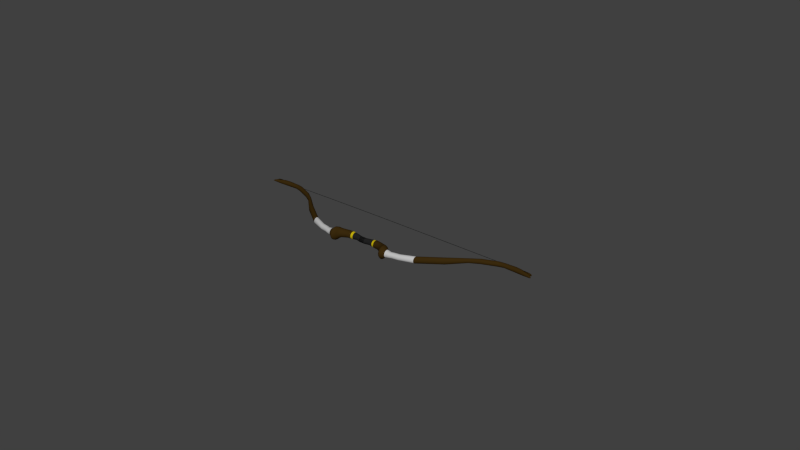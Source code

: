 # Source: bow2.blend  (saved by Blender 2.77.0; exported with 4.5.12 LTS)
import bpy
from mathutils import Matrix  # noqa: F401  (used for matrix-valued properties, if any)

bpy.ops.wm.read_factory_settings(use_empty=True)
scene = bpy.context.scene
scene.name = 'Scene'

# ---- collections
col_collection_1 = bpy.data.collections.new('Collection 1'); scene.collection.children.link(col_collection_1)

# ---- materials (node trees are filled in below, after node groups)
mat_material_001 = bpy.data.materials.new('Material.001')
mat_material_001.alpha_threshold = 0.0
mat_material_001.use_transparent_shadow = False
mat_material_001.diffuse_color = (0.01599, 0.01599, 0.01599, 1.0)
mat_material_001.roughness = 0.5
mat_material_002 = bpy.data.materials.new('Material.002')
mat_material_002.alpha_threshold = 0.0
mat_material_002.use_transparent_shadow = False
mat_material_002.diffuse_color = (0.04203, 0.02276, 0.004341, 1.0)
mat_material_002.roughness = 0.5
mat_material_003 = bpy.data.materials.new('Material.003')
mat_material_003.alpha_threshold = 0.0
mat_material_003.use_transparent_shadow = False
mat_material_003.diffuse_color = (0.01599, 0.01599, 0.01599, 1.0)
mat_material_003.roughness = 0.5
mat_material_004 = bpy.data.materials.new('Material.004')
mat_material_004.alpha_threshold = 0.0
mat_material_004.use_transparent_shadow = False
mat_material_004.diffuse_color = (0.5815, 0.4517, 0.004159, 1.0)
mat_material_004.roughness = 0.5
mat_material_005 = bpy.data.materials.new('Material.005')
mat_material_005.alpha_threshold = 0.0
mat_material_005.use_transparent_shadow = False
mat_material_005.diffuse_color = (0.5277, 0.5277, 0.5277, 1.0)
mat_material_005.roughness = 0.5

# ---- material node trees

# ---- world
world_world = bpy.data.worlds.new('World'); scene.world = world_world
world_world.color = (0.05088, 0.05088, 0.05088)
world_world.use_sun_shadow = False
world_world.sun_shadow_jitter_overblur = 0.0
world_world.cycles.sampling_method = 'NONE'
world_world.cycles.sample_map_resolution = 256

# ---- meshes
me_cylinder = bpy.data.meshes.new('Cylinder')
me_cylinder.from_pydata([(0.0, 1.0, -1.0), (0.0, 1.0, 1.0), (0.4067, 0.9135, -1.0), (0.4067, 0.9135, 1.0), (0.7431, 0.6691, -1.0), (0.7431, 0.6691, 1.0), (0.9511, 0.309, -1.0), (0.9511, 0.309, 1.0), (0.9945, -0.1045, -1.0), (0.9945, -0.1045, 1.0), (0.866, -0.5, -1.0), (0.866, -0.5, 1.0), (0.5878, -0.809, -1.0), (0.5878, -0.809, 1.0), (0.2079, -0.9781, -1.0), (0.2079, -0.9781, 1.0), (-0.2079, -0.9781, -1.0), (-0.2079, -0.9781, 1.0), (-0.5878, -0.809, -1.0), (-0.5878, -0.809, 1.0), (-0.866, -0.5, -1.0), (-0.866, -0.5, 1.0), (-0.9945, -0.1045, -1.0), (-0.9945, -0.1045, 1.0), (-0.9511, 0.309, -1.0), (-0.9511, 0.309, 1.0), (-0.7431, 0.6691, -1.0), (-0.7431, 0.6691, 1.0), (-0.4067, 0.9135, -1.0), (-0.4067, 0.9135, 1.0), (-0.4507, 1.0, -2.738), (-0.04395, 0.9135, -2.738), (0.2925, 0.6691, -2.738), (0.5004, 0.309, -2.738), (0.5438, -0.1045, -2.738), (0.4153, -0.5, -2.738), (0.1371, -0.809, -2.738), (-0.2428, -0.9781, -2.738), (-0.6586, -0.9781, -2.738), (-1.038, -0.809, -2.738), (-1.317, -0.5, -2.738), (-1.445, -0.1045, -2.738), (-1.402, 0.309, -2.738), (-1.194, 0.6691, -2.738), (-0.8574, 0.9135, -2.738), (-0.4507, 1.182, -4.09), (0.02989, 1.079, -4.09), (0.4274, 0.7906, -4.09), (0.673, 0.3651, -4.09), (0.7244, -0.1235, -4.09), (0.5726, -0.5908, -4.09), (0.2438, -0.9559, -4.09), (-0.205, -1.156, -4.09), (-0.6963, -1.156, -4.09), (-1.145, -0.9559, -4.09), (-1.474, -0.5908, -4.09), (-1.626, -0.1235, -4.09), (-1.574, 0.3651, -4.09), (-1.329, 0.7906, -4.09), (-0.9313, 1.079, -4.09), (-0.4507, 1.322, -4.884), (0.08689, 1.207, -4.884), (0.5315, 0.8844, -4.884), (0.8063, 0.4084, -4.884), (0.8638, -0.1382, -4.884), (0.6939, -0.6608, -4.884), (0.3262, -1.069, -4.884), (-0.1759, -1.293, -4.884), (-0.7255, -1.293, -4.884), (-1.228, -1.069, -4.884), (-1.595, -0.6608, -4.884), (-1.765, -0.1382, -4.884), (-1.708, 0.4084, -4.884), (-1.433, 0.8844, -4.884), (-0.9883, 1.207, -4.884), (-0.2704, 1.322, -6.558), (0.2672, 1.207, -6.558), (0.7118, 0.8844, -6.558), (0.9866, 0.4084, -6.558), (1.044, -0.1382, -6.558), (0.8742, -0.6608, -6.558), (0.5065, -1.069, -6.558), (0.004383, -1.293, -6.558), (-0.5452, -1.293, -6.558), (-1.047, -1.069, -6.558), (-1.415, -0.6608, -6.558), (-1.585, -0.1382, -6.558), (-1.527, 0.4084, -6.558), (-1.253, 0.8844, -6.558), (-0.808, 1.207, -6.558), (0.4764, 1.518, -8.619), (1.094, 1.387, -8.619), (1.604, 1.016, -8.619), (1.92, 0.469, -8.619), (1.986, -0.1586, -8.619), (1.791, -0.7589, -8.619), (1.369, -1.228, -8.619), (0.792, -1.485, -8.619), (0.1609, -1.485, -8.619), (-0.4157, -1.228, -8.619), (-0.838, -0.7589, -8.619), (-1.033, -0.1586, -8.619), (-0.967, 0.469, -8.619), (-0.6515, 1.016, -8.619), (-0.1409, 1.387, -8.619), (1.043, 1.796, -9.314), (1.773, 1.641, -9.314), (2.378, 1.202, -9.314), (2.751, 0.5549, -9.314), (2.829, -0.1877, -9.314), (2.598, -0.8979, -9.314), (2.099, -1.453, -9.314), (1.416, -1.757, -9.314), (0.6696, -1.757, -9.314), (-0.01253, -1.453, -9.314), (-0.5122, -0.8979, -9.314), (-0.743, -0.1877, -9.314), (-0.6649, 0.5549, -9.314), (-0.2915, 1.202, -9.314), (0.3126, 1.641, -9.314), (1.816, 2.282, -9.829), (2.744, 2.085, -9.829), (3.512, 1.527, -9.829), (3.986, 0.7053, -9.829), (4.085, -0.2386, -9.829), (3.792, -1.141, -9.829), (3.157, -1.846, -9.829), (2.29, -2.232, -9.829), (1.341, -2.232, -9.829), (0.4741, -1.846, -9.829), (-0.1609, -1.141, -9.829), (-0.4542, -0.2386, -9.829), (-0.355, 0.7053, -9.829), (0.1195, 1.527, -9.829), (0.8873, 2.085, -9.829), (2.099, 2.282, -10.45), (3.027, 2.085, -10.45), (3.795, 1.527, -10.45), (4.27, 0.7053, -10.45), (4.369, -0.2386, -10.45), (4.075, -1.141, -10.45), (3.44, -1.846, -10.45), (2.573, -2.232, -10.45), (1.624, -2.232, -10.45), (0.7574, -1.846, -10.45), (0.1224, -1.141, -10.45), (-0.1709, -0.2386, -10.45), (-0.0717, 0.7053, -10.45), (0.4028, 1.527, -10.45), (1.171, 2.085, -10.45), (2.099, 1.61, -11.3), (2.754, 1.471, -11.3), (3.295, 1.077, -11.3), (3.63, 0.4975, -11.3), (3.7, -0.1683, -11.3), (3.493, -0.805, -11.3), (3.045, -1.303, -11.3), (2.434, -1.575, -11.3), (1.764, -1.575, -11.3), (1.153, -1.303, -11.3), (0.7045, -0.805, -11.3), (0.4976, -0.1683, -11.3), (0.5676, 0.4975, -11.3), (0.9024, 1.077, -11.3), (1.444, 1.471, -11.3), (2.099, 1.307, -11.76), (2.63, 1.194, -11.76), (3.07, 0.8744, -11.76), (3.342, 0.4038, -11.76), (3.398, -0.1366, -11.76), (3.231, -0.6534, -11.76), (2.867, -1.057, -11.76), (2.371, -1.278, -11.76), (1.827, -1.278, -11.76), (1.331, -1.057, -11.76), (0.9673, -0.6534, -11.76), (0.7993, -0.1366, -11.76), (0.8561, 0.4038, -11.76), (1.128, 0.8744, -11.76), (1.567, 1.194, -11.76), (2.099, 1.183, -12.58), (2.58, 1.081, -12.58), (2.978, 0.7919, -12.58), (3.224, 0.3657, -12.58), (3.276, -0.1237, -12.58), (3.124, -0.5917, -12.58), (2.795, -0.9574, -12.58), (2.345, -1.158, -12.58), (1.853, -1.158, -12.58), (1.403, -0.9574, -12.58), (1.074, -0.5917, -12.58), (0.9219, -0.1237, -12.58), (0.9734, 0.3657, -12.58), (1.219, 0.7919, -12.58), (1.618, 1.081, -12.58), (2.099, 1.036, -13.36), (2.52, 0.9461, -13.36), (2.869, 0.693, -13.36), (3.084, 0.32, -13.36), (3.129, -0.1083, -13.36), (2.996, -0.5178, -13.36), (2.708, -0.8378, -13.36), (2.314, -1.013, -13.36), (1.884, -1.013, -13.36), (1.49, -0.8378, -13.36), (1.202, -0.5178, -13.36), (1.069, -0.1083, -13.36), (1.114, 0.32, -13.36), (1.329, 0.693, -13.36), (1.678, 0.9461, -13.36), (1.764, 1.036, -14.31), (2.185, 0.9461, -14.31), (2.534, 0.693, -14.31), (2.749, 0.32, -14.31), (2.794, -0.1083, -14.31), (2.661, -0.5178, -14.31), (2.373, -0.8378, -14.31), (1.979, -1.013, -14.31), (1.549, -1.013, -14.31), (1.155, -0.8378, -14.31), (0.8672, -0.5178, -14.31), (0.7342, -0.1083, -14.31), (0.7792, 0.32, -14.31), (0.9945, 0.693, -14.31), (1.343, 0.9461, -14.31), (1.399, 1.036, -16.52), (1.82, 0.9461, -16.52), (2.169, 0.693, -16.52), (2.384, 0.32, -16.52), (2.429, -0.1083, -16.52), (2.296, -0.5178, -16.52), (2.008, -0.8378, -16.52), (1.615, -1.013, -16.52), (1.184, -1.013, -16.52), (0.7905, -0.8378, -16.52), (0.5024, -0.5178, -16.52), (0.3693, -0.1083, -16.52), (0.4143, 0.32, -16.52), (0.6297, 0.693, -16.52), (0.978, 0.9461, -16.52), (-0.5108, 1.172, -21.37), (-0.03418, 1.07, -21.37), (0.36, 0.7841, -21.37), (0.6036, 0.3621, -21.37), (0.6546, -0.1225, -21.37), (0.504, -0.5859, -21.37), (0.178, -0.948, -21.37), (-0.2672, -1.146, -21.37), (-0.7544, -1.146, -21.37), (-1.2, -0.948, -21.37), (-1.526, -0.5859, -21.37), (-1.676, -0.1225, -21.37), (-1.625, 0.3621, -21.37), (-1.382, 0.7841, -21.37), (-0.9874, 1.07, -21.37), (-6.029, 1.172, -29.06), (-5.552, 1.07, -29.06), (-5.158, 0.7841, -29.06), (-4.915, 0.3621, -29.06), (-4.864, -0.1225, -29.06), (-5.014, -0.5859, -29.06), (-5.34, -0.948, -29.06), (-5.785, -1.146, -29.06), (-6.273, -1.146, -29.06), (-6.718, -0.948, -29.06), (-7.044, -0.5859, -29.06), (-7.194, -0.1225, -29.06), (-7.143, 0.3621, -29.06), (-6.9, 0.7841, -29.06), (-6.506, 1.07, -29.06), (-10.88, 0.8018, -34.53), (-10.55, 0.7325, -34.53), (-10.28, 0.5365, -34.53), (-10.12, 0.2478, -34.53), (-10.08, -0.08381, -34.53), (-10.19, -0.4009, -34.53), (-10.41, -0.6487, -34.53), (-10.71, -0.7843, -34.53), (-11.05, -0.7843, -34.53), (-11.35, -0.6487, -34.53), (-11.57, -0.4009, -34.53), (-11.68, -0.08381, -34.53), (-11.64, 0.2478, -34.53), (-11.48, 0.5365, -34.53), (-11.21, 0.7325, -34.53), (-12.84, 0.8865, -37.61), (-12.48, 0.8098, -37.61), (-12.18, 0.5932, -37.61), (-11.99, 0.2739, -37.61), (-11.96, -0.09266, -37.61), (-12.07, -0.4432, -37.61), (-12.32, -0.7172, -37.61), (-12.65, -0.8671, -37.61), (-13.02, -0.8671, -37.61), (-13.36, -0.7172, -37.61), (-13.61, -0.4432, -37.61), (-13.72, -0.09266, -37.61), (-13.68, 0.2739, -37.61), (-13.5, 0.5932, -37.61), (-13.2, 0.8098, -37.61), (-14.97, 0.8865, -42.77), (-14.61, 0.8098, -42.77), (-14.32, 0.5932, -42.77), (-14.13, 0.2739, -42.77), (-14.09, -0.09266, -42.77), (-14.21, -0.4432, -42.77), (-14.45, -0.7172, -42.77), (-14.79, -0.8671, -42.77), (-15.16, -0.8671, -42.77), (-15.49, -0.7172, -42.77), (-15.74, -0.4432, -42.77), (-15.86, -0.09266, -42.77), (-15.82, 0.2739, -42.77), (-15.63, 0.5932, -42.77), (-15.33, 0.8098, -42.77), (-15.46, 0.7922, -44.9), (-15.14, 0.7237, -44.9), (-14.87, 0.5301, -44.9), (-14.71, 0.2448, -44.9), (-14.68, -0.08281, -44.9), (-14.78, -0.3961, -44.9), (-15.0, -0.6409, -44.9), (-15.3, -0.7749, -44.9), (-15.63, -0.7749, -44.9), (-15.93, -0.6409, -44.9), (-16.15, -0.3961, -44.9), (-16.25, -0.08281, -44.9), (-16.22, 0.2448, -44.9), (-16.05, 0.5301, -44.9), (-15.79, 0.7237, -44.9), (-15.46, 0.8921, -49.18), (-15.1, 0.815, -49.18), (-14.8, 0.597, -49.18), (-14.61, 0.2757, -49.18), (-14.58, -0.09326, -49.18), (-14.69, -0.4461, -49.18), (-14.94, -0.7218, -49.18), (-15.28, -0.8726, -49.18), (-15.65, -0.8726, -49.18), (-15.99, -0.7218, -49.18), (-16.24, -0.4461, -49.18), (-16.35, -0.09326, -49.18), (-16.31, 0.2757, -49.18), (-16.13, 0.597, -49.18), (-15.83, 0.815, -49.18), (-15.28, 0.839, -51.27), (-14.94, 0.7665, -51.27), (-14.66, 0.5614, -51.27), (-14.49, 0.2593, -51.27), (-14.45, -0.0877, -51.27), (-14.56, -0.4195, -51.27), (-14.79, -0.6788, -51.27), (-15.11, -0.8207, -51.27), (-15.46, -0.8207, -51.27), (-15.78, -0.6788, -51.27), (-16.01, -0.4195, -51.27), (-16.12, -0.0877, -51.27), (-16.08, 0.2593, -51.27), (-15.91, 0.5614, -51.27), (-15.63, 0.7665, -51.27), (-15.03, 0.7307, -52.24), (-14.73, 0.6676, -52.24), (-14.49, 0.489, -52.24), (-14.34, 0.2258, -52.24), (-14.3, -0.07639, -52.24), (-14.4, -0.3654, -52.24), (-14.6, -0.5912, -52.24), (-14.88, -0.7148, -52.24), (-15.18, -0.7148, -52.24), (-15.46, -0.5912, -52.24), (-15.66, -0.3654, -52.24), (-15.76, -0.07639, -52.24), (-15.73, 0.2258, -52.24), (-15.57, 0.489, -52.24), (-15.33, 0.6676, -52.24), (-14.72, 0.5395, -54.2), (-14.5, 0.4928, -54.2), (-14.32, 0.361, -54.2), (-14.21, 0.1667, -54.2), (-14.18, -0.05639, -54.2), (-14.25, -0.2697, -54.2), (-14.4, -0.4365, -54.2), (-14.61, -0.5277, -54.2), (-14.83, -0.5277, -54.2), (-15.04, -0.4365, -54.2), (-15.19, -0.2697, -54.2), (-15.25, -0.05639, -54.2), (-15.23, 0.1667, -54.2), (-15.12, 0.361, -54.2), (-14.94, 0.4928, -54.2), (-14.32, 0.2687, -55.22), (-14.21, 0.2454, -55.22), (-14.12, 0.1798, -55.22), (-14.06, 0.08302, -55.22), (-14.05, -0.02808, -55.22), (-14.08, -0.1343, -55.22), (-14.16, -0.2174, -55.22), (-14.26, -0.2628, -55.22), (-14.37, -0.2628, -55.22), (-14.47, -0.2174, -55.22), (-14.55, -0.1343, -55.22), (-14.58, -0.02808, -55.22), (-14.57, 0.08302, -55.22), (-14.52, 0.1798, -55.22), (-14.43, 0.2454, -55.22), (-14.03, 0.03986, -55.57), (-14.02, 0.03642, -55.57), (-14.0, 0.02667, -55.57), (-13.99, 0.01232, -55.57), (-13.99, -0.004169, -55.57), (-14.0, -0.01993, -55.57), (-14.01, -0.03225, -55.57), (-14.02, -0.039, -55.57), (-14.04, -0.039, -55.57), (-14.06, -0.03225, -55.57), (-14.07, -0.01993, -55.57), (-14.07, -0.004169, -55.57), (-14.07, 0.01232, -55.57), (-14.06, 0.02667, -55.57), (-14.05, 0.03642, -55.57), (-16.12, -0.0877, -53.9), (-16.08, 0.2593, -53.9), (-15.76, -0.07639, -54.87), (-15.73, 0.2258, -54.87), (-16.01, -0.4195, -51.27), (-16.12, -0.0877, -51.27), (-15.66, -0.3654, -52.24), (-15.76, -0.07639, -52.24), (-16.01, -0.3103, -53.77), (-16.12, -0.0877, -53.77), (-15.81, -0.2058, -54.74), (-15.76, -0.07639, -54.74), (-16.08, 0.2593, -53.78), (-15.91, 0.5614, -53.78), (-15.73, 0.2258, -54.75), (-15.69, 0.384, -54.75)], [], [(0, 1, 3, 2), (2, 3, 5, 4), (4, 5, 7, 6), (6, 7, 9, 8), (8, 9, 11, 10), (10, 11, 13, 12), (12, 13, 15, 14), (14, 15, 17, 16), (16, 17, 19, 18), (18, 19, 21, 20), (20, 21, 23, 22), (22, 23, 25, 24), (24, 25, 27, 26), (3, 1, 29, 27, 25, 23, 21, 19, 17, 15, 13, 11, 9, 7, 5), (26, 27, 29, 28), (28, 29, 1, 0), (12, 14, 37, 36), (41, 42, 57, 56), (22, 24, 42, 41), (8, 10, 35, 34), (18, 20, 40, 39), (28, 0, 30, 44), (4, 6, 33, 32), (14, 16, 38, 37), (0, 2, 31, 30), (24, 26, 43, 42), (10, 12, 36, 35), (20, 22, 41, 40), (6, 8, 34, 33), (16, 18, 39, 38), (26, 28, 44, 43), (2, 4, 32, 31), (56, 57, 72, 71), (34, 35, 50, 49), (42, 43, 58, 57), (35, 36, 51, 50), (43, 44, 59, 58), (36, 37, 52, 51), (44, 30, 45, 59), (37, 38, 53, 52), (30, 31, 46, 45), (38, 39, 54, 53), (31, 32, 47, 46), (39, 40, 55, 54), (32, 33, 48, 47), (40, 41, 56, 55), (33, 34, 49, 48), (63, 64, 79, 78), (49, 50, 65, 64), (57, 58, 73, 72), (50, 51, 66, 65), (58, 59, 74, 73), (51, 52, 67, 66), (59, 45, 60, 74), (52, 53, 68, 67), (45, 46, 61, 60), (53, 54, 69, 68), (46, 47, 62, 61), (54, 55, 70, 69), (47, 48, 63, 62), (55, 56, 71, 70), (48, 49, 64, 63), (85, 86, 101, 100), (71, 72, 87, 86), (64, 65, 80, 79), (72, 73, 88, 87), (65, 66, 81, 80), (73, 74, 89, 88), (66, 67, 82, 81), (74, 60, 75, 89), (67, 68, 83, 82), (60, 61, 76, 75), (68, 69, 84, 83), (61, 62, 77, 76), (69, 70, 85, 84), (62, 63, 78, 77), (70, 71, 86, 85), (92, 93, 108, 107), (78, 79, 94, 93), (86, 87, 102, 101), (79, 80, 95, 94), (87, 88, 103, 102), (80, 81, 96, 95), (88, 89, 104, 103), (81, 82, 97, 96), (89, 75, 90, 104), (82, 83, 98, 97), (75, 76, 91, 90), (83, 84, 99, 98), (76, 77, 92, 91), (84, 85, 100, 99), (77, 78, 93, 92), (118, 119, 134, 133), (100, 101, 116, 115), (93, 94, 109, 108), (101, 102, 117, 116), (94, 95, 110, 109), (102, 103, 118, 117), (95, 96, 111, 110), (103, 104, 119, 118), (96, 97, 112, 111), (104, 90, 105, 119), (97, 98, 113, 112), (90, 91, 106, 105), (98, 99, 114, 113), (91, 92, 107, 106), (99, 100, 115, 114), (133, 134, 149, 148), (111, 112, 127, 126), (119, 105, 120, 134), (112, 113, 128, 127), (105, 106, 121, 120), (113, 114, 129, 128), (106, 107, 122, 121), (114, 115, 130, 129), (107, 108, 123, 122), (115, 116, 131, 130), (108, 109, 124, 123), (116, 117, 132, 131), (109, 110, 125, 124), (117, 118, 133, 132), (110, 111, 126, 125), (140, 141, 156, 155), (126, 127, 142, 141), (134, 120, 135, 149), (127, 128, 143, 142), (120, 121, 136, 135), (128, 129, 144, 143), (121, 122, 137, 136), (129, 130, 145, 144), (122, 123, 138, 137), (130, 131, 146, 145), (123, 124, 139, 138), (131, 132, 147, 146), (124, 125, 140, 139), (132, 133, 148, 147), (125, 126, 141, 140), (162, 163, 178, 177), (148, 149, 164, 163), (141, 142, 157, 156), (149, 135, 150, 164), (142, 143, 158, 157), (135, 136, 151, 150), (143, 144, 159, 158), (136, 137, 152, 151), (144, 145, 160, 159), (137, 138, 153, 152), (145, 146, 161, 160), (138, 139, 154, 153), (146, 147, 162, 161), (139, 140, 155, 154), (147, 148, 163, 162), (169, 170, 185, 184), (155, 156, 171, 170), (163, 164, 179, 178), (156, 157, 172, 171), (164, 150, 165, 179), (157, 158, 173, 172), (150, 151, 166, 165), (158, 159, 174, 173), (151, 152, 167, 166), (159, 160, 175, 174), (152, 153, 168, 167), (160, 161, 176, 175), (153, 154, 169, 168), (161, 162, 177, 176), (154, 155, 170, 169), (191, 192, 207, 206), (177, 178, 193, 192), (170, 171, 186, 185), (178, 179, 194, 193), (171, 172, 187, 186), (179, 165, 180, 194), (172, 173, 188, 187), (165, 166, 181, 180), (173, 174, 189, 188), (166, 167, 182, 181), (174, 175, 190, 189), (167, 168, 183, 182), (175, 176, 191, 190), (168, 169, 184, 183), (176, 177, 192, 191), (206, 207, 222, 221), (184, 185, 200, 199), (192, 193, 208, 207), (185, 186, 201, 200), (193, 194, 209, 208), (186, 187, 202, 201), (194, 180, 195, 209), (187, 188, 203, 202), (180, 181, 196, 195), (188, 189, 204, 203), (181, 182, 197, 196), (189, 190, 205, 204), (182, 183, 198, 197), (190, 191, 206, 205), (183, 184, 199, 198), (213, 214, 229, 228), (199, 200, 215, 214), (207, 208, 223, 222), (200, 201, 216, 215), (208, 209, 224, 223), (201, 202, 217, 216), (209, 195, 210, 224), (202, 203, 218, 217), (195, 196, 211, 210), (203, 204, 219, 218), (196, 197, 212, 211), (204, 205, 220, 219), (197, 198, 213, 212), (205, 206, 221, 220), (198, 199, 214, 213), (235, 236, 251, 250), (221, 222, 237, 236), (214, 215, 230, 229), (222, 223, 238, 237), (215, 216, 231, 230), (223, 224, 239, 238), (216, 217, 232, 231), (224, 210, 225, 239), (217, 218, 233, 232), (210, 211, 226, 225), (218, 219, 234, 233), (211, 212, 227, 226), (219, 220, 235, 234), (212, 213, 228, 227), (220, 221, 236, 235), (242, 243, 258, 257), (228, 229, 244, 243), (236, 237, 252, 251), (229, 230, 245, 244), (237, 238, 253, 252), (230, 231, 246, 245), (238, 239, 254, 253), (231, 232, 247, 246), (239, 225, 240, 254), (232, 233, 248, 247), (225, 226, 241, 240), (233, 234, 249, 248), (226, 227, 242, 241), (234, 235, 250, 249), (227, 228, 243, 242), (264, 265, 280, 279), (250, 251, 266, 265), (243, 244, 259, 258), (251, 252, 267, 266), (244, 245, 260, 259), (252, 253, 268, 267), (245, 246, 261, 260), (253, 254, 269, 268), (246, 247, 262, 261), (254, 240, 255, 269), (247, 248, 263, 262), (240, 241, 256, 255), (248, 249, 264, 263), (241, 242, 257, 256), (249, 250, 265, 264), (279, 280, 295, 294), (257, 258, 273, 272), (265, 266, 281, 280), (258, 259, 274, 273), (266, 267, 282, 281), (259, 260, 275, 274), (267, 268, 283, 282), (260, 261, 276, 275), (268, 269, 284, 283), (261, 262, 277, 276), (269, 255, 270, 284), (262, 263, 278, 277), (255, 256, 271, 270), (263, 264, 279, 278), (256, 257, 272, 271), (286, 287, 302, 301), (272, 273, 288, 287), (280, 281, 296, 295), (273, 274, 289, 288), (281, 282, 297, 296), (274, 275, 290, 289), (282, 283, 298, 297), (275, 276, 291, 290), (283, 284, 299, 298), (276, 277, 292, 291), (284, 270, 285, 299), (277, 278, 293, 292), (270, 271, 286, 285), (278, 279, 294, 293), (271, 272, 287, 286), (308, 309, 324, 323), (294, 295, 310, 309), (287, 288, 303, 302), (295, 296, 311, 310), (288, 289, 304, 303), (296, 297, 312, 311), (289, 290, 305, 304), (297, 298, 313, 312), (290, 291, 306, 305), (298, 299, 314, 313), (291, 292, 307, 306), (299, 285, 300, 314), (292, 293, 308, 307), (285, 286, 301, 300), (293, 294, 309, 308), (315, 316, 331, 330), (301, 302, 317, 316), (309, 310, 325, 324), (302, 303, 318, 317), (310, 311, 326, 325), (303, 304, 319, 318), (311, 312, 327, 326), (304, 305, 320, 319), (312, 313, 328, 327), (305, 306, 321, 320), (313, 314, 329, 328), (306, 307, 322, 321), (314, 300, 315, 329), (307, 308, 323, 322), (300, 301, 316, 315), (337, 338, 353, 352), (323, 324, 339, 338), (316, 317, 332, 331), (324, 325, 340, 339), (317, 318, 333, 332), (325, 326, 341, 340), (318, 319, 334, 333), (326, 327, 342, 341), (319, 320, 335, 334), (327, 328, 343, 342), (320, 321, 336, 335), (328, 329, 344, 343), (321, 322, 337, 336), (329, 315, 330, 344), (322, 323, 338, 337), (359, 345, 360, 374), (330, 331, 346, 345), (338, 339, 354, 353), (331, 332, 347, 346), (339, 340, 355, 354), (332, 333, 348, 347), (340, 341, 356, 355), (333, 334, 349, 348), (341, 342, 357, 356), (334, 335, 350, 349), (342, 343, 358, 357), (335, 336, 351, 350), (343, 344, 359, 358), (336, 337, 352, 351), (344, 330, 345, 359), (374, 360, 375, 389), (352, 353, 368, 367), (345, 346, 361, 360), (353, 354, 369, 368), (346, 347, 362, 361), (354, 355, 370, 369), (347, 348, 363, 362), (371, 370, 426, 427), (348, 349, 364, 363), (357, 372, 423, 421), (349, 350, 365, 364), (373, 372, 434, 435), (350, 351, 366, 365), (358, 359, 374, 373), (351, 352, 367, 366), (381, 382, 397, 396), (367, 368, 383, 382), (360, 361, 376, 375), (368, 369, 384, 383), (361, 362, 377, 376), (369, 370, 385, 384), (362, 363, 378, 377), (370, 371, 386, 385), (363, 364, 379, 378), (371, 372, 387, 386), (364, 365, 380, 379), (372, 373, 388, 387), (365, 366, 381, 380), (373, 374, 389, 388), (366, 367, 382, 381), (403, 404, 419, 418), (389, 375, 390, 404), (382, 383, 398, 397), (375, 376, 391, 390), (383, 384, 399, 398), (376, 377, 392, 391), (384, 385, 400, 399), (377, 378, 393, 392), (385, 386, 401, 400), (378, 379, 394, 393), (386, 387, 402, 401), (379, 380, 395, 394), (387, 388, 403, 402), (380, 381, 396, 395), (388, 389, 404, 403), (405, 406, 407, 408, 409, 410, 411, 412, 413, 414, 415, 416, 417, 418, 419), (396, 397, 412, 411), (404, 390, 405, 419), (397, 398, 413, 412), (390, 391, 406, 405), (398, 399, 414, 413), (391, 392, 407, 406), (399, 400, 415, 414), (392, 393, 408, 407), (400, 401, 416, 415), (393, 394, 409, 408), (401, 402, 417, 416), (394, 395, 410, 409), (402, 403, 418, 417), (395, 396, 411, 410), (420, 421, 423, 422), (371, 356, 420, 422), (372, 371, 422, 423), (356, 357, 421, 420), (425, 427, 431, 429), (355, 356, 425, 424), (356, 371, 427, 425), (370, 355, 424, 426), (428, 429, 431, 430), (427, 426, 430, 431), (426, 424, 428, 430), (424, 425, 429, 428), (432, 433, 435, 434), (358, 373, 435, 433), (357, 358, 433, 432), (372, 357, 432, 434)])
me_cylinder.polygons.foreach_set('use_smooth', [True] * 423)
me_cylinder.polygons.foreach_set('material_index', [1, 1, 1, 1, 1, 1, 1, 1, 1, 1, 1, 1, 1, 0, 0, 1, 1, 1, 1, 1, 1, 1, 1, 1, 1, 1, 1, 1, 1, 1, 1, 1, 2, 1, 1, 1, 1, 1, 1, 1, 1, 1, 1, 1, 1, 1, 1, 0, 2, 2, 2, 2, 2, 2, 2, 2, 2, 2, 2, 2, 2, 2, 0, 0, 0, 0, 0, 0, 0, 0, 0, 0, 0, 0, 0, 0, 0, 0, 0, 0, 0, 0, 0, 0, 0, 0, 0, 0, 0, 0, 0, 0, 0, 0, 0, 0, 0, 0, 0, 0, 0, 0, 0, 0, 0, 0, 0, 0, 0, 0, 0, 0, 0, 0, 0, 0, 0, 0, 0, 0, 0, 0, 0, 0, 0, 0, 0, 0, 0, 0, 0, 0, 0, 0, 0, 0, 0, 0, 0, 0, 0, 0, 0, 0, 0, 0, 0, 0, 0, 0, 0, 0, 3, 0, 0, 0, 0, 0, 0, 0, 0, 0, 0, 0, 0, 0, 0, 3, 3, 3, 3, 3, 3, 3, 3, 3, 3, 3, 3, 3, 3, 3, 3, 3, 3, 3, 3, 3, 3, 3, 3, 3, 3, 3, 3, 3, 3, 3, 3, 3, 3, 3, 3, 3, 3, 3, 3, 3, 3, 3, 3, 3, 3, 3, 3, 3, 3, 3, 3, 3, 3, 3, 3, 3, 3, 3, 3, 0, 3, 3, 3, 3, 3, 3, 3, 3, 3, 3, 3, 3, 3, 3, 0, 0, 0, 0, 0, 0, 0, 0, 0, 0, 0, 0, 0, 0, 0, 0, 0, 0, 0, 0, 0, 0, 0, 0, 0, 0, 0, 0, 0, 0, 0, 0, 0, 0, 0, 0, 0, 0, 0, 0, 0, 0, 0, 0, 0, 0, 0, 0, 0, 0, 0, 0, 0, 0, 0, 0, 0, 0, 0, 0, 0, 0, 0, 0, 0, 0, 0, 0, 0, 0, 0, 0, 0, 0, 0, 0, 0, 0, 0, 0, 0, 0, 0, 0, 0, 0, 0, 0, 0, 0, 0, 0, 0, 0, 0, 0, 0, 0, 0, 0, 0, 0, 0, 0, 0, 0, 0, 0, 0, 0, 0, 0, 0, 0, 0, 0, 0, 0, 0, 0, 0, 0, 0, 0, 0, 0, 0, 0, 0, 0, 0, 0, 0, 0, 0, 0, 0, 0, 0, 0, 0, 0, 0, 0, 0, 0, 0, 0, 0, 0, 0, 0, 0, 0, 0, 0, 0, 0, 0, 0, 0, 0, 0, 0, 0, 0, 0, 0, 0, 0, 0, 0, 0, 0, 0, 0, 0, 0, 0, 0, 0])
_uv = me_cylinder.uv_layers.new(name='UVMap')
_uv.uv.foreach_set('vector', [0.0, 0.0, 1.0, 0.0, 1.0, 1.0, 0.0, 1.0, 0.0, 0.0, 1.0, 0.0, 1.0, 1.0, 0.0, 1.0, 0.0, 0.0, 1.0, 0.0, 1.0, 1.0, 0.0, 1.0, 0.0, 0.0, 1.0, 0.0, 1.0, 1.0, 0.0, 1.0, 0.0, 0.0, 1.0, 0.0, 1.0, 1.0, 0.0, 1.0, 0.0, 0.0, 1.0, 0.0, 1.0, 1.0, 0.0, 1.0, 0.0, 0.0, 1.0, 0.0, 1.0, 1.0, 0.0, 1.0, 0.0, 0.0, 1.0, 0.0, 1.0, 1.0, 0.0, 1.0, 0.0, 0.0, 1.0, 0.0, 1.0, 1.0, 0.0, 1.0, 0.0, 0.0, 1.0, 0.0, 1.0, 1.0, 0.0, 1.0, 0.0, 0.0, 1.0, 0.0, 1.0, 1.0, 0.0, 1.0, 0.0, 0.0, 1.0, 0.0, 1.0, 1.0, 0.0, 1.0, 0.0, 0.0, 1.0, 0.0, 1.0, 1.0, 0.0, 1.0, 0.5, 1.0, 0.7034, 0.9568, 0.8716, 0.8346, 0.9755, 0.6545, 0.9973, 0.4477, 0.933, 0.25, 0.7939, 0.09549, 0.604, 0.01093, 0.396, 0.01093, 0.2061, 0.09549, 0.06699, 0.25, 0.002739, 0.4477, 0.02447, 0.6545, 0.1284, 0.8346, 0.2966, 0.9568, 0.0, 0.0, 1.0, 0.0, 1.0, 1.0, 0.0, 1.0, 0.0, 0.0, 1.0, 0.0, 1.0, 1.0, 0.0, 1.0, 0.0, 0.0, 1.0, 0.0, 1.0, 1.0, 0.0, 1.0, 0.0, 0.0, 1.0, 0.0, 1.0, 1.0, 0.0, 1.0, 0.0, 0.0, 1.0, 0.0, 1.0, 1.0, 0.0, 1.0, 0.0, 0.0, 1.0, 0.0, 1.0, 1.0, 0.0, 1.0, 0.0, 0.0, 1.0, 0.0, 1.0, 1.0, 0.0, 1.0, 0.0, 0.0, 1.0, 0.0, 1.0, 1.0, 0.0, 1.0, 0.0, 0.0, 1.0, 0.0, 1.0, 1.0, 0.0, 1.0, 0.0, 0.0, 1.0, 0.0, 1.0, 1.0, 0.0, 1.0, 0.0, 0.0, 1.0, 0.0, 1.0, 1.0, 0.0, 1.0, 0.0, 0.0, 1.0, 0.0, 1.0, 1.0, 0.0, 1.0, 0.0, 0.0, 1.0, 0.0, 1.0, 1.0, 0.0, 1.0, 0.0, 0.0, 1.0, 0.0, 1.0, 1.0, 0.0, 1.0, 0.0, 0.0, 1.0, 0.0, 1.0, 1.0, 0.0, 1.0, 0.0, 0.0, 1.0, 0.0, 1.0, 1.0, 0.0, 1.0, 0.0, 0.0, 1.0, 0.0, 1.0, 1.0, 0.0, 1.0, 0.0, 0.0, 1.0, 0.0, 1.0, 1.0, 0.0, 1.0, 0.0, 0.0, 1.0, 0.0, 1.0, 1.0, 0.0, 1.0, 0.0, 0.0, 1.0, 0.0, 1.0, 1.0, 0.0, 1.0, 0.0, 0.0, 1.0, 0.0, 1.0, 1.0, 0.0, 1.0, 0.0, 0.0, 1.0, 0.0, 1.0, 1.0, 0.0, 1.0, 0.0, 0.0, 1.0, 0.0, 1.0, 1.0, 0.0, 1.0, 0.0, 0.0, 1.0, 0.0, 1.0, 1.0, 0.0, 1.0, 0.0, 0.0, 1.0, 0.0, 1.0, 1.0, 0.0, 1.0, 0.0, 0.0, 1.0, 0.0, 1.0, 1.0, 0.0, 1.0, 0.0, 0.0, 1.0, 0.0, 1.0, 1.0, 0.0, 1.0, 0.0, 0.0, 1.0, 0.0, 1.0, 1.0, 0.0, 1.0, 0.0, 0.0, 1.0, 0.0, 1.0, 1.0, 0.0, 1.0, 0.0, 0.0, 1.0, 0.0, 1.0, 1.0, 0.0, 1.0, 0.0, 0.0, 1.0, 0.0, 1.0, 1.0, 0.0, 1.0, 0.0, 0.0, 1.0, 0.0, 1.0, 1.0, 0.0, 1.0, 0.0, 0.0, 1.0, 0.0, 1.0, 1.0, 0.0, 1.0, 0.0, 0.0, 1.0, 0.0, 1.0, 1.0, 0.0, 1.0, 0.0, 0.0, 1.0, 0.0, 1.0, 1.0, 0.0, 1.0, 0.0, 0.0, 1.0, 0.0, 1.0, 1.0, 0.0, 1.0, 0.0, 0.0, 1.0, 0.0, 1.0, 1.0, 0.0, 1.0, 0.0, 0.0, 1.0, 0.0, 1.0, 1.0, 0.0, 1.0, 0.0, 0.0, 1.0, 0.0, 1.0, 1.0, 0.0, 1.0, 0.0, 0.0, 1.0, 0.0, 1.0, 1.0, 0.0, 1.0, 0.0, 0.0, 1.0, 0.0, 1.0, 1.0, 0.0, 1.0, 0.0, 0.0, 1.0, 0.0, 1.0, 1.0, 0.0, 1.0, 0.0, 0.0, 1.0, 0.0, 1.0, 1.0, 0.0, 1.0, 0.0, 0.0, 1.0, 0.0, 1.0, 1.0, 0.0, 1.0, 0.0, 0.0, 1.0, 0.0, 1.0, 1.0, 0.0, 1.0, 0.0, 0.0, 1.0, 0.0, 1.0, 1.0, 0.0, 1.0, 0.0, 0.0, 1.0, 0.0, 1.0, 1.0, 0.0, 1.0, 0.0, 0.0, 1.0, 0.0, 1.0, 1.0, 0.0, 1.0, 0.0, 0.0, 1.0, 0.0, 1.0, 1.0, 0.0, 1.0, 0.0, 0.0, 1.0, 0.0, 1.0, 1.0, 0.0, 1.0, 0.0, 0.0, 1.0, 0.0, 1.0, 1.0, 0.0, 1.0, 0.0, 0.0, 1.0, 0.0, 1.0, 1.0, 0.0, 1.0, 0.0, 0.0, 1.0, 0.0, 1.0, 1.0, 0.0, 1.0, 0.0, 0.0, 1.0, 0.0, 1.0, 1.0, 0.0, 1.0, 0.0, 0.0, 1.0, 0.0, 1.0, 1.0, 0.0, 1.0, 0.0, 0.0, 1.0, 0.0, 1.0, 1.0, 0.0, 1.0, 0.0, 0.0, 1.0, 0.0, 1.0, 1.0, 0.0, 1.0, 0.0, 0.0, 1.0, 0.0, 1.0, 1.0, 0.0, 1.0, 0.0, 0.0, 1.0, 0.0, 1.0, 1.0, 0.0, 1.0, 0.0, 0.0, 1.0, 0.0, 1.0, 1.0, 0.0, 1.0, 0.0, 0.0, 1.0, 0.0, 1.0, 1.0, 0.0, 1.0, 0.0, 0.0, 1.0, 0.0, 1.0, 1.0, 0.0, 1.0, 0.0, 0.0, 1.0, 0.0, 1.0, 1.0, 0.0, 1.0, 0.0, 0.0, 1.0, 0.0, 1.0, 1.0, 0.0, 1.0, 0.0, 0.0, 1.0, 0.0, 1.0, 1.0, 0.0, 1.0, 0.0, 0.0, 1.0, 0.0, 1.0, 1.0, 0.0, 1.0, 0.0, 0.0, 1.0, 0.0, 1.0, 1.0, 0.0, 1.0, 0.0, 0.0, 1.0, 0.0, 1.0, 1.0, 0.0, 1.0, 0.0, 0.0, 1.0, 0.0, 1.0, 1.0, 0.0, 1.0, 0.0, 0.0, 1.0, 0.0, 1.0, 1.0, 0.0, 1.0, 0.0, 0.0, 1.0, 0.0, 1.0, 1.0, 0.0, 1.0, 0.0, 0.0, 1.0, 0.0, 1.0, 1.0, 0.0, 1.0, 0.0, 0.0, 1.0, 0.0, 1.0, 1.0, 0.0, 1.0, 0.0, 0.0, 1.0, 0.0, 1.0, 1.0, 0.0, 1.0, 0.0, 0.0, 1.0, 0.0, 1.0, 1.0, 0.0, 1.0, 0.0, 0.0, 1.0, 0.0, 1.0, 1.0, 0.0, 1.0, 0.0, 0.0, 1.0, 0.0, 1.0, 1.0, 0.0, 1.0, 0.0, 0.0, 1.0, 0.0, 1.0, 1.0, 0.0, 1.0, 0.0, 0.0, 1.0, 0.0, 1.0, 1.0, 0.0, 1.0, 0.0, 0.0, 1.0, 0.0, 1.0, 1.0, 0.0, 1.0, 0.0, 0.0, 1.0, 0.0, 1.0, 1.0, 0.0, 1.0, 0.0, 0.0, 1.0, 0.0, 1.0, 1.0, 0.0, 1.0, 0.0, 0.0, 1.0, 0.0, 1.0, 1.0, 0.0, 1.0, 0.0, 0.0, 1.0, 0.0, 1.0, 1.0, 0.0, 1.0, 0.0, 0.0, 1.0, 0.0, 1.0, 1.0, 0.0, 1.0, 0.0, 0.0, 1.0, 0.0, 1.0, 1.0, 0.0, 1.0, 0.0, 0.0, 1.0, 0.0, 1.0, 1.0, 0.0, 1.0, 0.0, 0.0, 1.0, 0.0, 1.0, 1.0, 0.0, 1.0, 0.0, 0.0, 1.0, 0.0, 1.0, 1.0, 0.0, 1.0, 0.0, 0.0, 1.0, 0.0, 1.0, 1.0, 0.0, 1.0, 0.0, 0.0, 1.0, 0.0, 1.0, 1.0, 0.0, 1.0, 0.0, 0.0, 1.0, 0.0, 1.0, 1.0, 0.0, 1.0, 0.0, 0.0, 1.0, 0.0, 1.0, 1.0, 0.0, 1.0, 0.0, 0.0, 1.0, 0.0, 1.0, 1.0, 0.0, 1.0, 0.0, 0.0, 1.0, 0.0, 1.0, 1.0, 0.0, 1.0, 0.0, 0.0, 1.0, 0.0, 1.0, 1.0, 0.0, 1.0, 0.0, 0.0, 1.0, 0.0, 1.0, 1.0, 0.0, 1.0, 0.0, 0.0, 1.0, 0.0, 1.0, 1.0, 0.0, 1.0, 0.0, 0.0, 1.0, 0.0, 1.0, 1.0, 0.0, 1.0, 0.0, 0.0, 1.0, 0.0, 1.0, 1.0, 0.0, 1.0, 0.0, 0.0, 1.0, 0.0, 1.0, 1.0, 0.0, 1.0, 0.0, 0.0, 1.0, 0.0, 1.0, 1.0, 0.0, 1.0, 0.0, 0.0, 1.0, 0.0, 1.0, 1.0, 0.0, 1.0, 0.0, 0.0, 1.0, 0.0, 1.0, 1.0, 0.0, 1.0, 0.0, 0.0, 1.0, 0.0, 1.0, 1.0, 0.0, 1.0, 0.0, 0.0, 1.0, 0.0, 1.0, 1.0, 0.0, 1.0, 0.0, 0.0, 1.0, 0.0, 1.0, 1.0, 0.0, 1.0, 0.0, 0.0, 1.0, 0.0, 1.0, 1.0, 0.0, 1.0, 0.0, 0.0, 1.0, 0.0, 1.0, 1.0, 0.0, 1.0, 0.0, 0.0, 1.0, 0.0, 1.0, 1.0, 0.0, 1.0, 0.0, 0.0, 1.0, 0.0, 1.0, 1.0, 0.0, 1.0, 0.0, 0.0, 1.0, 0.0, 1.0, 1.0, 0.0, 1.0, 0.0, 0.0, 1.0, 0.0, 1.0, 1.0, 0.0, 1.0, 0.0, 0.0, 1.0, 0.0, 1.0, 1.0, 0.0, 1.0, 0.0, 0.0, 1.0, 0.0, 1.0, 1.0, 0.0, 1.0, 0.0, 0.0, 1.0, 0.0, 1.0, 1.0, 0.0, 1.0, 0.0, 0.0, 1.0, 0.0, 1.0, 1.0, 0.0, 1.0, 0.0, 0.0, 1.0, 0.0, 1.0, 1.0, 0.0, 1.0, 0.0, 0.0, 1.0, 0.0, 1.0, 1.0, 0.0, 1.0, 0.0, 0.0, 1.0, 0.0, 1.0, 1.0, 0.0, 1.0, 0.0, 0.0, 1.0, 0.0, 1.0, 1.0, 0.0, 1.0, 0.0, 0.0, 1.0, 0.0, 1.0, 1.0, 0.0, 1.0, 0.0, 0.0, 1.0, 0.0, 1.0, 1.0, 0.0, 1.0, 0.0, 0.0, 1.0, 0.0, 1.0, 1.0, 0.0, 1.0, 0.0, 0.0, 1.0, 0.0, 1.0, 1.0, 0.0, 1.0, 0.0, 0.0, 1.0, 0.0, 1.0, 1.0, 0.0, 1.0, 0.0, 0.0, 1.0, 0.0, 1.0, 1.0, 0.0, 1.0, 0.0, 0.0, 1.0, 0.0, 1.0, 1.0, 0.0, 1.0, 0.0, 0.0, 1.0, 0.0, 1.0, 1.0, 0.0, 1.0, 0.0, 0.0, 1.0, 0.0, 1.0, 1.0, 0.0, 1.0, 0.0, 0.0, 1.0, 0.0, 1.0, 1.0, 0.0, 1.0, 0.0, 0.0, 1.0, 0.0, 1.0, 1.0, 0.0, 1.0, 0.0, 0.0, 1.0, 0.0, 1.0, 1.0, 0.0, 1.0, 0.0, 0.0, 1.0, 0.0, 1.0, 1.0, 0.0, 1.0, 0.0, 0.0, 1.0, 0.0, 1.0, 1.0, 0.0, 1.0, 0.0, 0.0, 1.0, 0.0, 1.0, 1.0, 0.0, 1.0, 0.0, 0.0, 1.0, 0.0, 1.0, 1.0, 0.0, 1.0, 0.0, 0.0, 1.0, 0.0, 1.0, 1.0, 0.0, 1.0, 0.0, 0.0, 1.0, 0.0, 1.0, 1.0, 0.0, 1.0, 0.0, 0.0, 1.0, 0.0, 1.0, 1.0, 0.0, 1.0, 0.0, 0.0, 1.0, 0.0, 1.0, 1.0, 0.0, 1.0, 0.0, 0.0, 1.0, 0.0, 1.0, 1.0, 0.0, 1.0, 0.0, 0.0, 1.0, 0.0, 1.0, 1.0, 0.0, 1.0, 0.0, 0.0, 1.0, 0.0, 1.0, 1.0, 0.0, 1.0, 0.0, 0.0, 1.0, 0.0, 1.0, 1.0, 0.0, 1.0, 0.0, 0.0, 1.0, 0.0, 1.0, 1.0, 0.0, 1.0, 0.0, 0.0, 1.0, 0.0, 1.0, 1.0, 0.0, 1.0, 0.0, 0.0, 1.0, 0.0, 1.0, 1.0, 0.0, 1.0, 0.0, 0.0, 1.0, 0.0, 1.0, 1.0, 0.0, 1.0, 0.0, 0.0, 1.0, 0.0, 1.0, 1.0, 0.0, 1.0, 0.0, 0.0, 1.0, 0.0, 1.0, 1.0, 0.0, 1.0, 0.0, 0.0, 1.0, 0.0, 1.0, 1.0, 0.0, 1.0, 0.0, 0.0, 1.0, 0.0, 1.0, 1.0, 0.0, 1.0, 0.0, 0.0, 1.0, 0.0, 1.0, 1.0, 0.0, 1.0, 0.0, 0.0, 1.0, 0.0, 1.0, 1.0, 0.0, 1.0, 0.0, 0.0, 1.0, 0.0, 1.0, 1.0, 0.0, 1.0, 0.0, 0.0, 1.0, 0.0, 1.0, 1.0, 0.0, 1.0, 0.0, 0.0, 1.0, 0.0, 1.0, 1.0, 0.0, 1.0, 0.0, 0.0, 1.0, 0.0, 1.0, 1.0, 0.0, 1.0, 0.0, 0.0, 1.0, 0.0, 1.0, 1.0, 0.0, 1.0, 0.0, 0.0, 1.0, 0.0, 1.0, 1.0, 0.0, 1.0, 0.0, 0.0, 1.0, 0.0, 1.0, 1.0, 0.0, 1.0, 0.0, 0.0, 1.0, 0.0, 1.0, 1.0, 0.0, 1.0, 0.0, 0.0, 1.0, 0.0, 1.0, 1.0, 0.0, 1.0, 0.0, 0.0, 1.0, 0.0, 1.0, 1.0, 0.0, 1.0, 0.0, 0.0, 1.0, 0.0, 1.0, 1.0, 0.0, 1.0, 0.0, 0.0, 1.0, 0.0, 1.0, 1.0, 0.0, 1.0, 0.0, 0.0, 1.0, 0.0, 1.0, 1.0, 0.0, 1.0, 0.0, 0.0, 1.0, 0.0, 1.0, 1.0, 0.0, 1.0, 0.0, 0.0, 1.0, 0.0, 1.0, 1.0, 0.0, 1.0, 0.0, 0.0, 1.0, 0.0, 1.0, 1.0, 0.0, 1.0, 0.0, 0.0, 1.0, 0.0, 1.0, 1.0, 0.0, 1.0, 0.0, 0.0, 1.0, 0.0, 1.0, 1.0, 0.0, 1.0, 0.0, 0.0, 1.0, 0.0, 1.0, 1.0, 0.0, 1.0, 0.0, 0.0, 1.0, 0.0, 1.0, 1.0, 0.0, 1.0, 0.0, 0.0, 1.0, 0.0, 1.0, 1.0, 0.0, 1.0, 0.0, 0.0, 1.0, 0.0, 1.0, 1.0, 0.0, 1.0, 0.0, 0.0, 1.0, 0.0, 1.0, 1.0, 0.0, 1.0, 0.0, 0.0, 1.0, 0.0, 1.0, 1.0, 0.0, 1.0, 0.0, 0.0, 1.0, 0.0, 1.0, 1.0, 0.0, 1.0, 0.0, 0.0, 1.0, 0.0, 1.0, 1.0, 0.0, 1.0, 0.0, 0.0, 1.0, 0.0, 1.0, 1.0, 0.0, 1.0, 0.0, 0.0, 1.0, 0.0, 1.0, 1.0, 0.0, 1.0, 0.0, 0.0, 1.0, 0.0, 1.0, 1.0, 0.0, 1.0, 0.0, 0.0, 1.0, 0.0, 1.0, 1.0, 0.0, 1.0, 0.0, 0.0, 1.0, 0.0, 1.0, 1.0, 0.0, 1.0, 0.0, 0.0, 1.0, 0.0, 1.0, 1.0, 0.0, 1.0, 0.0, 0.0, 1.0, 0.0, 1.0, 1.0, 0.0, 1.0, 0.0, 0.0, 1.0, 0.0, 1.0, 1.0, 0.0, 1.0, 0.0, 0.0, 1.0, 0.0, 1.0, 1.0, 0.0, 1.0, 0.0, 0.0, 1.0, 0.0, 1.0, 1.0, 0.0, 1.0, 0.0, 0.0, 1.0, 0.0, 1.0, 1.0, 0.0, 1.0, 0.0, 0.0, 1.0, 0.0, 1.0, 1.0, 0.0, 1.0, 0.0, 0.0, 1.0, 0.0, 1.0, 1.0, 0.0, 1.0, 0.0, 0.0, 1.0, 0.0, 1.0, 1.0, 0.0, 1.0, 0.0, 0.0, 1.0, 0.0, 1.0, 1.0, 0.0, 1.0, 0.0, 0.0, 1.0, 0.0, 1.0, 1.0, 0.0, 1.0, 0.0, 0.0, 1.0, 0.0, 1.0, 1.0, 0.0, 1.0, 0.0, 0.0, 1.0, 0.0, 1.0, 1.0, 0.0, 1.0, 0.0, 0.0, 1.0, 0.0, 1.0, 1.0, 0.0, 1.0, 0.0, 0.0, 1.0, 0.0, 1.0, 1.0, 0.0, 1.0, 0.0, 0.0, 1.0, 0.0, 1.0, 1.0, 0.0, 1.0, 0.0, 0.0, 1.0, 0.0, 1.0, 1.0, 0.0, 1.0, 0.0, 0.0, 1.0, 0.0, 1.0, 1.0, 0.0, 1.0, 0.0, 0.0, 1.0, 0.0, 1.0, 1.0, 0.0, 1.0, 0.0, 0.0, 1.0, 0.0, 1.0, 1.0, 0.0, 1.0, 0.0, 0.0, 1.0, 0.0, 1.0, 1.0, 0.0, 1.0, 0.0, 0.0, 1.0, 0.0, 1.0, 1.0, 0.0, 1.0, 0.0, 0.0, 1.0, 0.0, 1.0, 1.0, 0.0, 1.0, 0.0, 0.0, 1.0, 0.0, 1.0, 1.0, 0.0, 1.0, 0.0, 0.0, 1.0, 0.0, 1.0, 1.0, 0.0, 1.0, 0.0, 0.0, 1.0, 0.0, 1.0, 1.0, 0.0, 1.0, 0.0, 0.0, 1.0, 0.0, 1.0, 1.0, 0.0, 1.0, 0.0, 0.0, 1.0, 0.0, 1.0, 1.0, 0.0, 1.0, 0.0, 0.0, 1.0, 0.0, 1.0, 1.0, 0.0, 1.0, 0.0, 0.0, 1.0, 0.0, 1.0, 1.0, 0.0, 1.0, 0.0, 0.0, 1.0, 0.0, 1.0, 1.0, 0.0, 1.0, 0.0, 0.0, 1.0, 0.0, 1.0, 1.0, 0.0, 1.0, 0.0, 0.0, 1.0, 0.0, 1.0, 1.0, 0.0, 1.0, 0.0, 0.0, 1.0, 0.0, 1.0, 1.0, 0.0, 1.0, 0.1162, 0.0, 1.0, 0.02742, 1.0, 1.0, 0.0, 0.969, 0.0, 0.0, 1.0, 0.0, 1.0, 1.0, 0.0, 1.0, 0.0, 0.0, 1.0, 0.0, 1.0, 1.0, 0.0, 1.0, 0.0, 0.0, 1.0, 0.0, 1.0, 1.0, 0.0, 1.0, 0.0, 0.0, 1.0, 0.0, 1.0, 1.0, 0.0, 1.0, 0.0, 0.0, 1.0, 0.0, 1.0, 1.0, 0.0, 1.0, 0.0, 0.0, 1.0, 0.0, 1.0, 1.0, 0.0, 1.0, 0.0, 0.0, 1.0, 0.0, 1.0, 1.0, 0.0, 1.0, 0.0, 0.0, 1.0, 0.0, 1.0, 1.0, 0.0, 1.0, 0.0, 0.0, 1.0, 0.0, 1.0, 1.0, 0.0, 1.0, 0.0, 0.0, 1.0, 0.0, 1.0, 1.0, 0.0, 1.0, 0.0, 0.0, 1.0, 0.0, 1.0, 1.0, 0.0, 1.0, 0.0, 0.0, 1.0, 0.0, 1.0, 1.0, 0.0, 1.0, 0.0, 0.0, 1.0, 0.0, 1.0, 1.0, 0.0, 1.0, 0.0, 0.0, 1.0, 0.0, 1.0, 1.0, 0.0, 1.0, 0.0, 0.0, 1.0, 0.0, 1.0, 1.0, 0.0, 1.0, 0.0, 0.0, 1.0, 0.0, 1.0, 1.0, 0.0, 1.0, 0.0, 0.0, 1.0, 0.0, 1.0, 1.0, 0.0, 1.0, 0.0, 0.0, 1.0, 0.0, 1.0, 1.0, 0.0, 1.0, 0.0, 0.0, 1.0, 0.0, 1.0, 1.0, 0.0, 1.0, 0.0, 0.0, 1.0, 0.0, 1.0, 1.0, 0.0, 1.0, 0.0, 0.0, 1.0, 0.0, 1.0, 1.0, 0.0, 1.0, 0.0, 0.0, 1.0, 0.0, 1.0, 1.0, 0.0, 1.0, 0.0, 0.0, 1.0, 0.0, 1.0, 1.0, 0.0, 1.0, 0.0, 0.0, 1.0, 0.0, 1.0, 1.0, 0.0, 1.0, 0.0, 0.0, 1.0, 0.0, 1.0, 1.0, 0.0, 1.0, 0.0, 0.0, 1.0, 0.0, 1.0, 1.0, 0.0, 1.0, 0.0, 0.0, 1.0, 0.0, 1.0, 1.0, 0.0, 1.0, 0.0, 0.0, 1.0, 0.0, 1.0, 1.0, 0.0, 1.0, 0.0, 0.0, 1.0, 0.0, 1.0, 1.0, 0.0, 1.0, 0.0, 0.0, 1.0, 0.0, 1.0, 1.0, 0.0, 1.0, 0.0, 0.0, 1.0, 0.0, 1.0, 1.0, 0.0, 1.0, 0.0, 0.0, 1.0, 0.0, 1.0, 1.0, 0.0, 1.0, 0.0, 0.0, 1.0, 0.0, 1.0, 1.0, 0.0, 1.0, 0.0, 0.0, 1.0, 0.0, 1.0, 1.0, 0.0, 1.0, 0.0, 0.0, 1.0, 0.0, 1.0, 1.0, 0.0, 1.0, 0.0, 0.0, 1.0, 0.0, 1.0, 1.0, 0.0, 1.0, 0.0, 0.0, 1.0, 0.0, 1.0, 1.0, 0.0, 1.0, 0.0, 0.0, 1.0, 0.0, 1.0, 1.0, 0.0, 1.0, 0.0, 0.0, 1.0, 0.0, 1.0, 1.0, 0.0, 1.0, 0.0, 0.0, 1.0, 0.0, 1.0, 1.0, 0.0, 1.0, 0.0, 0.0, 1.0, 0.0, 1.0, 1.0, 0.0, 1.0, 0.0, 0.0, 1.0, 0.0, 1.0, 1.0, 0.0, 1.0, 0.0, 0.0, 1.0, 0.0, 1.0, 1.0, 0.0, 1.0, 0.0, 0.0, 1.0, 0.0, 1.0, 1.0, 0.0, 1.0, 0.0, 0.0, 1.0, 0.0, 1.0, 1.0, 0.0, 1.0, 0.0, 0.0, 1.0, 0.0, 1.0, 1.0, 0.0, 1.0, 0.0, 0.0, 1.0, 0.0, 1.0, 1.0, 0.0, 1.0, 0.0, 0.0, 1.0, 0.0, 1.0, 1.0, 0.0, 1.0, 0.0, 0.0, 1.0, 0.0, 1.0, 1.0, 0.0, 1.0, 0.0, 0.0, 1.0, 0.0, 1.0, 1.0, 0.0, 1.0, 0.0, 0.0, 1.0, 0.0, 1.0, 1.0, 0.0, 1.0, 0.0, 0.0, 1.0, 0.0, 1.0, 1.0, 0.0, 1.0, 0.0, 0.0, 1.0, 0.0, 1.0, 1.0, 0.0, 1.0, 0.0, 0.0, 1.0, 0.0, 1.0, 1.0, 0.0, 1.0, 0.0, 0.0, 1.0, 0.0, 1.0, 1.0, 0.0, 1.0, 0.0, 0.0, 1.0, 0.0, 1.0, 1.0, 0.0, 1.0, 0.0, 0.0, 1.0, 0.0, 1.0, 1.0, 0.0, 1.0, 0.0, 0.0, 1.0, 0.0, 1.0, 1.0, 0.0, 1.0, 0.0, 0.0, 1.0, 0.0, 1.0, 1.0, 0.0, 1.0, 0.0, 0.0, 1.0, 0.0, 1.0, 1.0, 0.0, 1.0, 0.0, 0.0, 1.0, 0.0, 1.0, 1.0, 0.0, 1.0, 0.0, 0.0, 1.0, 0.0, 1.0, 1.0, 0.0, 1.0, 0.0, 0.0, 1.0, 0.0, 1.0, 1.0, 0.0, 1.0, 0.0, 0.0, 1.0, 0.0, 1.0, 1.0, 0.0, 1.0, 0.0, 0.0, 1.0, 0.0, 1.0, 1.0, 0.0, 1.0, 0.0, 0.0, 1.0, 0.0, 1.0, 1.0, 0.0, 1.0, 0.0, 0.0, 1.0, 0.0, 1.0, 1.0, 0.0, 1.0, 0.0, 0.0, 1.0, 0.0, 1.0, 1.0, 0.0, 1.0, 0.0, 0.0, 1.0, 0.0, 1.0, 1.0, 0.0, 1.0, 0.0, 0.0, 1.0, 0.0, 1.0, 1.0, 0.0, 1.0, 0.0, 0.0, 1.0, 0.0, 1.0, 1.0, 0.0, 1.0, 0.0, 0.0, 1.0, 0.0, 1.0, 1.0, 0.0, 1.0, 0.0, 0.0, 1.0, 0.0, 1.0, 1.0, 0.0, 1.0, 0.0, 0.0, 1.0, 0.0, 1.0, 1.0, 0.0, 1.0, 0.0, 0.0, 1.0, 0.0, 1.0, 1.0, 0.0, 1.0, 0.0, 0.0, 1.0, 0.0, 1.0, 1.0, 0.0, 1.0, 0.0, 0.0, 1.0, 0.0, 1.0, 1.0, 0.0, 1.0, 0.0, 0.0, 1.0, 0.0, 1.0, 1.0, 0.0, 1.0, 0.0, 0.0, 1.0, 0.0, 1.0, 1.0, 0.0, 1.0, 0.0, 0.0, 1.0, 0.0, 1.0, 1.0, 0.0, 1.0, 0.0, 0.0, 1.0, 0.0, 1.0, 1.0, 0.0, 1.0, 0.0, 0.0, 1.0, 0.0, 1.0, 1.0, 0.0, 1.0, 0.0, 0.0, 1.0, 0.0, 1.0, 1.0, 0.0, 1.0, 0.0, 0.0, 1.0, 0.0, 1.0, 1.0, 0.0, 1.0, 0.0, 0.0, 1.0, 0.0, 1.0, 1.0, 0.0, 1.0, 0.0, 0.0, 1.0, 0.0, 1.0, 1.0, 0.0, 1.0, 0.0, 0.0, 1.0, 0.0, 1.0, 1.0, 0.0, 1.0, 0.0, 0.0, 1.0, 0.0, 1.0, 1.0, 0.0, 1.0, 0.0, 0.0, 1.0, 0.0, 1.0, 1.0, 0.0, 1.0, 0.0, 0.0, 1.0, 0.0, 1.0, 1.0, 0.0, 1.0, 0.0, 0.0, 1.0, 0.0, 1.0, 1.0, 0.0, 1.0, 0.0, 0.0, 1.0, 0.0, 1.0, 1.0, 0.0, 1.0, 0.0, 0.0, 1.0, 0.0, 1.0, 1.0, 0.0, 1.0, 0.0, 0.0, 1.0, 0.0, 1.0, 1.0, 0.0, 1.0, 0.0, 0.0, 1.0, 0.0, 1.0, 1.0, 0.0, 1.0, 0.0, 0.0, 1.0, 0.0, 1.0, 1.0, 0.0, 1.0, 0.0, 0.0, 1.0, 0.0, 1.0, 1.0, 0.0, 1.0, 0.0, 0.0, 1.0, 0.0, 1.0, 1.0, 0.0, 1.0, 0.0, 0.0, 1.0, 0.0, 1.0, 1.0, 0.0, 1.0, 0.0, 0.0, 1.0, 0.0, 1.0, 1.0, 0.0, 1.0, 0.0, 0.0, 1.0, 0.0, 1.0, 1.0, 0.0, 1.0, 0.0, 0.0, 1.0, 0.0, 1.0, 1.0, 0.0, 1.0, 0.0, 0.0, 1.0, 0.0, 1.0, 1.0, 0.0, 1.0, 0.0, 0.0, 1.0, 0.0, 1.0, 1.0, 0.0, 1.0, 0.0, 0.0, 1.0, 0.0, 1.0, 1.0, 0.0, 1.0, 0.0, 0.0, 1.0, 0.0, 1.0, 1.0, 0.0, 1.0, 0.0, 0.0, 1.0, 0.0, 1.0, 1.0, 0.0, 1.0, 0.0, 0.0, 1.0, 0.0, 1.0, 1.0, 0.0, 1.0, 0.0, 0.0, 1.0, 0.0, 1.0, 1.0, 0.0, 1.0, 0.0, 0.0, 1.0, 0.0, 1.0, 1.0, 0.0, 1.0, 0.0, 0.0, 1.0, 0.0, 1.0, 1.0, 0.0, 1.0, 0.0, 0.0, 1.0, 0.0, 1.0, 1.0, 0.0, 1.0, 0.0, 0.0, 1.0, 0.0, 1.0, 1.0, 0.0, 1.0, 0.0, 0.0, 1.0, 0.0, 1.0, 1.0, 0.0, 1.0, 0.0, 0.0, 1.0, 0.0, 1.0, 1.0, 0.0, 1.0, 0.0, 0.0, 1.0, 0.0, 1.0, 1.0, 0.0, 1.0, 0.0, 0.0, 1.0, 0.0, 1.0, 1.0, 0.0, 1.0, 0.0, 0.0, 1.0, 0.0, 1.0, 1.0, 0.0, 1.0, 0.0, 0.0, 1.0, 0.0, 1.0, 1.0, 0.0, 1.0, 0.0, 0.0, 1.0, 0.0, 1.0, 1.0, 0.0, 1.0, 0.0, 0.0, 1.0, 0.0, 1.0, 1.0, 0.0, 1.0, 0.0, 0.0, 1.0, 0.0, 1.0, 1.0, 0.0, 1.0, 0.0, 0.0, 1.0, 0.0, 1.0, 1.0, 0.0, 1.0, 0.0, 0.0, 1.0, 0.0, 1.0, 1.0, 0.0, 1.0, 0.0, 0.0, 1.0, 0.0, 1.0, 1.0, 0.0, 1.0, 0.0, 0.0, 1.0, 0.0, 1.0, 1.0, 0.0, 1.0, 0.0, 0.0, 1.0, 0.0, 1.0, 1.0, 0.0, 1.0, 0.0, 0.0, 1.0, 0.0, 1.0, 1.0, 0.0, 1.0, 0.0, 0.0, 1.0, 0.0, 1.0, 1.0, 0.0, 1.0, 0.0, 0.0, 1.0, 0.0, 1.0, 1.0, 0.0, 1.0, 0.0, 0.0, 1.0, 0.0, 1.0, 1.0, 0.0, 1.0, 0.0, 0.0, 1.0, 0.0, 1.0, 1.0, 0.0, 1.0, 0.0, 0.0, 1.0, 0.0, 1.0, 1.0, 0.0, 1.0, 0.0, 0.0, 1.0, 0.0, 1.0, 1.0, 0.0, 1.0, 0.0, 0.0, 1.0, 0.0, 1.0, 1.0, 0.0, 1.0, 0.0, 0.0, 1.0, 0.0, 1.0, 1.0, 0.0, 1.0, 0.0, 0.0, 1.0, 0.0, 1.0, 1.0, 0.0, 1.0, 0.0, 0.0, 1.0, 0.0, 1.0, 1.0, 0.0, 1.0, 0.0, 0.0, 1.0, 0.0, 1.0, 1.0, 0.0, 1.0, 0.0, 0.0, 1.0, 0.0, 1.0, 1.0, 0.0, 1.0, 0.0, 0.0, 1.0, 0.0, 1.0, 1.0, 0.0, 1.0, 0.0, 0.0, 1.0, 0.0, 1.0, 1.0, 0.0, 1.0, 0.0, 0.0, 1.0, 0.0, 1.0, 1.0, 0.0, 1.0, 0.0, 0.0, 1.0, 0.0, 1.0, 1.0, 0.0, 1.0, 0.0, 0.0, 1.0, 0.0, 1.0, 1.0, 0.0, 1.0, 0.0, 0.0, 1.0, 0.0, 1.0, 1.0, 0.0, 1.0, 0.0, 0.0, 1.0, 0.0, 1.0, 1.0, 0.0, 1.0, 0.0, 0.0, 1.0, 0.0, 1.0, 1.0, 0.0, 1.0, 0.0, 0.0, 1.0, 0.0, 1.0, 1.0, 0.0, 1.0, 0.0, 0.0, 1.0, 0.0, 1.0, 1.0, 0.0, 1.0, 0.0, 0.0, 1.0, 0.0, 1.0, 1.0, 0.0, 1.0, 0.0, 0.0, 1.0, 0.0, 1.0, 1.0, 0.0, 1.0, 0.0, 0.0, 1.0, 0.0, 1.0, 1.0, 0.0, 1.0, 0.0, 0.0, 1.0, 0.0, 1.0, 1.0, 0.0, 1.0, 0.0, 0.0, 1.0, 0.0, 1.0, 1.0, 0.0, 1.0, 0.0, 0.0, 1.0, 0.0, 1.0, 1.0, 0.0, 1.0, 0.0, 0.0, 1.0, 0.0, 1.0, 1.0, 0.0, 1.0, 0.5, 1.0, 0.7034, 0.9568, 0.8716, 0.8346, 0.9755, 0.6545, 0.9973, 0.4477, 0.933, 0.25, 0.7939, 0.09549, 0.604, 0.01093, 0.396, 0.01093, 0.2061, 0.09549, 0.06699, 0.25, 0.002739, 0.4477, 0.02447, 0.6545, 0.1284, 0.8346, 0.2966, 0.9568, 0.0, 0.0, 1.0, 0.0, 1.0, 1.0, 0.0, 1.0, 0.0, 0.0, 1.0, 0.0, 1.0, 1.0, 0.0, 1.0, 0.0, 0.0, 1.0, 0.0, 1.0, 1.0, 0.0, 1.0, 0.0, 0.0, 1.0, 0.0, 1.0, 1.0, 0.0, 1.0, 0.0, 0.0, 1.0, 0.0, 1.0, 1.0, 0.0, 1.0, 0.0, 0.0, 1.0, 0.0, 1.0, 1.0, 0.0, 1.0, 0.0, 0.0, 1.0, 0.0, 1.0, 1.0, 0.0, 1.0, 0.0, 0.0, 1.0, 0.0, 1.0, 1.0, 0.0, 1.0, 0.0, 0.0, 1.0, 0.0, 1.0, 1.0, 0.0, 1.0, 0.0, 0.0, 1.0, 0.0, 1.0, 1.0, 0.0, 1.0, 0.0, 0.0, 1.0, 0.0, 1.0, 1.0, 0.0, 1.0, 0.0, 0.0, 1.0, 0.0, 1.0, 1.0, 0.0, 1.0, 0.0, 0.0, 1.0, 0.0, 1.0, 1.0, 0.0, 1.0, 0.0, 0.0, 1.0, 0.0, 1.0, 1.0, 0.0, 1.0, 0.0, 0.0, 1.0, 0.0, 1.0, 1.0, 0.0, 1.0, 0.0, 0.0, 1.0, 0.0, 1.0, 1.0, 0.0, 1.0, 0.0, 0.0, 1.0, 0.0, 1.0, 1.0, 0.0, 1.0, 0.0, 0.0, 1.0, 0.0, 1.0, 1.0, 0.0, 1.0, 0.0, 0.0, 1.0, 0.0, 1.0, 1.0, 0.0, 1.0, 0.0, 0.0, 1.0, 0.0, 1.0, 1.0, 0.0, 1.0, 0.0, 0.0, 1.0, 0.0, 1.0, 1.0, 0.0, 1.0, 0.0, 0.0, 1.0, 0.0, 1.0, 1.0, 0.0, 1.0, 0.0, 0.0, 1.0, 0.0, 1.0, 1.0, 0.0, 1.0, 0.0, 0.0, 1.0, 0.0, 1.0, 1.0, 0.0, 1.0, 0.0, 0.0, 1.0, 0.0, 1.0, 1.0, 0.0, 1.0, 0.0, 0.0, 1.0, 0.0, 1.0, 1.0, 0.0, 1.0, 0.0, 0.0, 1.0, 0.0, 1.0, 1.0, 0.0, 1.0, 0.0, 0.0, 1.0, 0.0, 1.0, 1.0, 0.0, 1.0, 0.0, 0.0, 1.0, 0.0, 1.0, 1.0, 0.0, 1.0, 0.0, 0.0, 1.0, 0.0, 1.0, 1.0, 0.0, 1.0])
me_cylinder.materials.append(mat_material_002)
me_cylinder.materials.append(mat_material_003)
me_cylinder.materials.append(mat_material_004)
me_cylinder.materials.append(mat_material_005)
me_cylinder.use_remesh_preserve_volume = False
me_cylinder.use_remesh_preserve_attributes = False
me_cylinder.use_mirror_vertex_groups = False
me_cylinder.update()

# ---- curves / text
cu_beziercurve = bpy.data.curves.new('BezierCurve', 'CURVE')
cu_beziercurve.dimensions = '3D'
_sp = cu_beziercurve.splines.new('BEZIER'); _sp.bezier_points.add(1)
_sp.bezier_points.foreach_set('co', [-0.9723, -0.02861, -0.01881, 1.108, -0.02839, -0.01006])
_sp.bezier_points.foreach_set('handle_left', [-1.572, -0.03515, -0.02461, 0.1076, -0.02839, -0.01006])
_sp.bezier_points.foreach_set('handle_right', [-0.2656, -0.0209, -0.01198, 2.108, -0.02839, -0.01006])
for _p, _l, _r in zip(_sp.bezier_points, ['ALIGNED', 'ALIGNED'], ['ALIGNED', 'ALIGNED']): _p.handle_left_type = _l; _p.handle_right_type = _r
_sp.order_u = 0
_sp.order_v = 0
cu_beziercurve.materials.append(mat_material_001)
cu_beziercurve.use_path = True
cu_beziercurve.use_path_clamp = True
cu_beziercurve.bevel_resolution = 0
cu_beziercurve.bevel_depth = 0.002
cu_beziercurve.fill_mode = 'FULL'

# ---- objects
ob_beziercurve = bpy.data.objects.new('BezierCurve', cu_beziercurve)
ob_cylinder = bpy.data.objects.new('Cylinder', me_cylinder)

# ---- transforms, parenting, visibility, modifiers, constraints
ob_beziercurve.location = (-0.0005832, 1.759, 0.05355)
ob_beziercurve.scale = (4.579, 4.579, 4.579)
ob_beziercurve.lineart.crease_threshold = 0.0
ob_cylinder.location = (0.09817, 0.02466, 0.0)
ob_cylinder.rotation_euler = (1.571, 0.0, 1.571)
ob_cylinder.scale = (-0.09975, -0.09975, -0.09975)
ob_cylinder.lineart.crease_threshold = 0.0
_m = ob_cylinder.modifiers.new('Mirror', 'MIRROR')
_m.use_axis = (False, False, True)

# ---- collection membership
col_collection_1.objects.link(ob_beziercurve)
col_collection_1.objects.link(ob_cylinder)

# ---- scene / render settings (as saved in the file)
scene.frame_start = 1; scene.frame_end = 250; scene.frame_set(1)
scene.render.engine = 'BLENDER_EEVEE_NEXT'
scene.render.resolution_percentage = 50
scene.render.dither_intensity = 0.0
scene.cycles.use_denoising = False
scene.cycles.samples = 10
scene.cycles.sampling_pattern = 'TABULATED_SOBOL'
scene.cycles.light_sampling_threshold = 0.0
scene.cycles.use_adaptive_sampling = False
scene.cycles.use_light_tree = False
scene.cycles.blur_glossy = 0.0
scene.cycles.pixel_filter_type = 'GAUSSIAN'
scene.cycles.sample_clamp_indirect = 0.0
scene.view_settings.view_transform = 'Standard'
bpy.context.view_layer.update()

# ---- added for rendering (the .blend has no active camera and no usable light): camera, sun
cam_auto = bpy.data.cameras.new('AutoCamera')
cam_auto.lens = 50.0
cam_auto.sensor_width = 36.0
cam_auto.clip_end = 1000.0
ob_auto_camera = bpy.data.objects.new('AutoCamera', cam_auto)
scene.collection.objects.link(ob_auto_camera)
ob_auto_camera.location = (21.3556, -23.6272, 16.8246)
ob_auto_camera.rotation_euler = (1.09748, -7.21219e-08, 0.694738)
scene.camera = ob_auto_camera
light_auto_sun = bpy.data.lights.new('AutoSun', 'SUN')
light_auto_sun.energy = 3.0
light_auto_sun.angle = 0.0523599
ob_auto_sun = bpy.data.objects.new('AutoSun', light_auto_sun)
scene.collection.objects.link(ob_auto_sun)
ob_auto_sun.rotation_euler = (0.872665, 0.174533, 0.523599)
bpy.context.view_layer.update()
